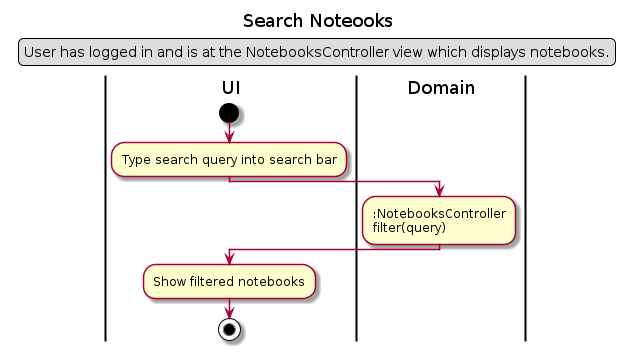

The diagram above was rendered by PlantUML. Its source (embedded in the PNG):
@startuml Search Noteooks
Title Search Noteooks
legend top
User has logged in and is at the NotebooksController view which displays notebooks.
endlegend

|UI|
start
:Type search query into search bar;
|Domain|
::NotebooksController
filter(query);
|UI|
:Show filtered notebooks;
stop
@enduml